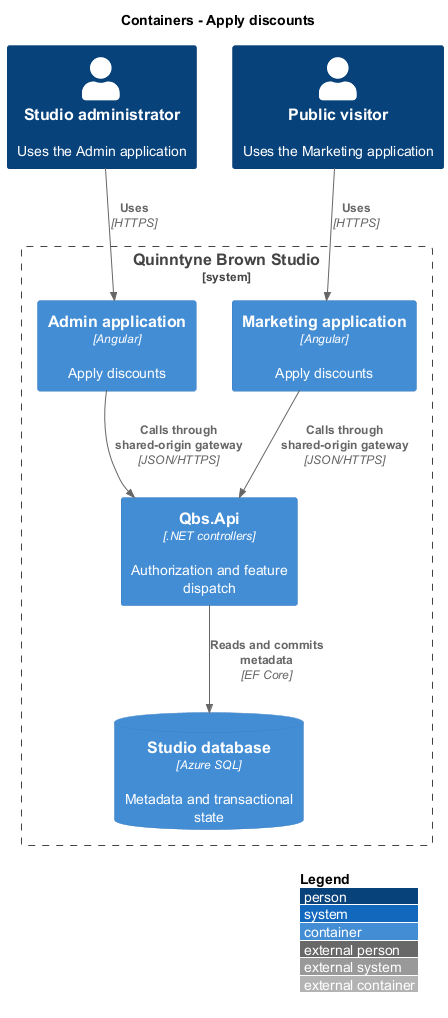

The diagram above was rendered by PlantUML. Its source (embedded in the PNG):
@startuml
!include <C4/C4_Container>
LAYOUT_WITH_LEGEND()
title Containers - Apply discounts
Person(actor0, "Studio administrator", "Uses the Admin application")
Person(actor1, "Public visitor", "Uses the Marketing application")
System_Boundary(studio, "Quinntyne Brown Studio") {
 Container(app0, "Admin application", "Angular", "Apply discounts")
 Container(app1, "Marketing application", "Angular", "Apply discounts")
 Container(api, "Qbs.Api", ".NET controllers", "Authorization and feature dispatch")
 ContainerDb(db, "Studio database", "Azure SQL", "Metadata and transactional state")
}
Rel(actor0, app0, "Uses", "HTTPS")
Rel(app0, api, "Calls through shared-origin gateway", "JSON/HTTPS")
Rel(actor1, app1, "Uses", "HTTPS")
Rel(app1, api, "Calls through shared-origin gateway", "JSON/HTTPS")
Rel(api, db, "Reads and commits metadata", "EF Core")
@enduml